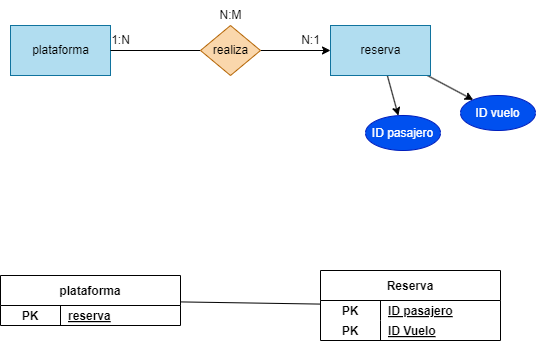

The diagram above was exported from draw.io. Its source (the exported page's mxGraphModel, read from the mxfile embedded in the PNG):
<mxGraphModel dx="746" dy="611" grid="1" gridSize="10" guides="1" tooltips="1" connect="1" arrows="1" fold="1" page="1" pageScale="1" pageWidth="850" pageHeight="1100" math="0" shadow="0">
  <root>
    <mxCell id="0" />
    <mxCell id="1" parent="0" />
    <mxCell id="2" style="edgeStyle=none;html=1;endArrow=none;endFill=0;" edge="1" parent="1" source="3" target="29">
      <mxGeometry relative="1" as="geometry" />
    </mxCell>
    <mxCell id="3" value="Reserva" style="shape=table;startSize=30;container=1;collapsible=1;childLayout=tableLayout;fixedRows=1;rowLines=0;fontStyle=1;align=center;resizeLast=1;" vertex="1" parent="1">
      <mxGeometry x="410" y="395" width="180" height="70" as="geometry" />
    </mxCell>
    <mxCell id="4" value="" style="shape=tableRow;horizontal=0;startSize=0;swimlaneHead=0;swimlaneBody=0;fillColor=none;collapsible=0;dropTarget=0;points=[[0,0.5],[1,0.5]];portConstraint=eastwest;top=0;left=0;right=0;bottom=0;" vertex="1" parent="3">
      <mxGeometry y="30" width="180" height="20" as="geometry" />
    </mxCell>
    <mxCell id="5" value="PK" style="shape=partialRectangle;connectable=0;fillColor=none;top=0;left=0;bottom=0;right=0;fontStyle=1;overflow=hidden;" vertex="1" parent="4">
      <mxGeometry width="60" height="20" as="geometry">
        <mxRectangle width="60" height="20" as="alternateBounds" />
      </mxGeometry>
    </mxCell>
    <mxCell id="6" value="ID pasajero" style="shape=partialRectangle;connectable=0;fillColor=none;top=0;left=0;bottom=0;right=0;align=left;spacingLeft=6;fontStyle=5;overflow=hidden;" vertex="1" parent="4">
      <mxGeometry x="60" width="120" height="20" as="geometry">
        <mxRectangle width="120" height="20" as="alternateBounds" />
      </mxGeometry>
    </mxCell>
    <mxCell id="43" value="" style="shape=tableRow;horizontal=0;startSize=0;swimlaneHead=0;swimlaneBody=0;fillColor=none;collapsible=0;dropTarget=0;points=[[0,0.5],[1,0.5]];portConstraint=eastwest;top=0;left=0;right=0;bottom=0;" vertex="1" parent="3">
      <mxGeometry y="50" width="180" height="20" as="geometry" />
    </mxCell>
    <mxCell id="44" value="PK" style="shape=partialRectangle;connectable=0;fillColor=none;top=0;left=0;bottom=0;right=0;fontStyle=1;overflow=hidden;" vertex="1" parent="43">
      <mxGeometry width="60" height="20" as="geometry">
        <mxRectangle width="60" height="20" as="alternateBounds" />
      </mxGeometry>
    </mxCell>
    <mxCell id="45" value="ID Vuelo" style="shape=partialRectangle;connectable=0;fillColor=none;top=0;left=0;bottom=0;right=0;align=left;spacingLeft=6;fontStyle=5;overflow=hidden;" vertex="1" parent="43">
      <mxGeometry x="60" width="120" height="20" as="geometry">
        <mxRectangle width="120" height="20" as="alternateBounds" />
      </mxGeometry>
    </mxCell>
    <mxCell id="11" value="plataforma" style="html=1;dashed=0;whitespace=wrap;fillColor=#b1ddf0;strokeColor=#10739e;" vertex="1" parent="1">
      <mxGeometry x="100" y="150" width="100" height="50" as="geometry" />
    </mxCell>
    <mxCell id="40" value="" style="edgeStyle=none;html=1;" edge="1" parent="1" source="13" target="39">
      <mxGeometry relative="1" as="geometry" />
    </mxCell>
    <mxCell id="42" style="edgeStyle=none;html=1;" edge="1" parent="1" source="13" target="41">
      <mxGeometry relative="1" as="geometry" />
    </mxCell>
    <mxCell id="13" value="reserva" style="html=1;dashed=0;whitespace=wrap;fillColor=#b1ddf0;strokeColor=#10739e;" vertex="1" parent="1">
      <mxGeometry x="420" y="150" width="100" height="50" as="geometry" />
    </mxCell>
    <mxCell id="14" style="edgeStyle=none;html=1;entryX=0;entryY=0.5;entryDx=0;entryDy=0;endArrow=classic;endFill=1;" edge="1" parent="1" source="16" target="13">
      <mxGeometry relative="1" as="geometry" />
    </mxCell>
    <mxCell id="15" style="edgeStyle=none;html=1;entryX=1;entryY=0.5;entryDx=0;entryDy=0;endArrow=none;endFill=0;" edge="1" parent="1" source="16" target="11">
      <mxGeometry relative="1" as="geometry" />
    </mxCell>
    <mxCell id="16" value="realiza" style="shape=rhombus;html=1;dashed=0;whitespace=wrap;perimeter=rhombusPerimeter;fillColor=#fad7ac;strokeColor=#b46504;" vertex="1" parent="1">
      <mxGeometry x="290" y="150" width="60" height="50" as="geometry" />
    </mxCell>
    <mxCell id="17" value="1:N" style="text;html=1;align=center;verticalAlign=middle;resizable=0;points=[];autosize=1;strokeColor=none;fillColor=none;" vertex="1" parent="1">
      <mxGeometry x="190" y="150" width="40" height="30" as="geometry" />
    </mxCell>
    <mxCell id="18" value="N:1" style="text;html=1;align=center;verticalAlign=middle;resizable=0;points=[];autosize=1;strokeColor=none;fillColor=none;" vertex="1" parent="1">
      <mxGeometry x="380" y="150" width="40" height="30" as="geometry" />
    </mxCell>
    <mxCell id="19" value="N:M" style="text;html=1;align=center;verticalAlign=middle;resizable=0;points=[];autosize=1;strokeColor=none;fillColor=none;" vertex="1" parent="1">
      <mxGeometry x="295" y="125" width="50" height="30" as="geometry" />
    </mxCell>
    <mxCell id="29" value="plataforma" style="shape=table;startSize=30;container=1;collapsible=1;childLayout=tableLayout;fixedRows=1;rowLines=0;fontStyle=1;align=center;resizeLast=1;" vertex="1" parent="1">
      <mxGeometry x="90" y="400" width="180" height="50" as="geometry" />
    </mxCell>
    <mxCell id="30" value="" style="shape=tableRow;horizontal=0;startSize=0;swimlaneHead=0;swimlaneBody=0;fillColor=none;collapsible=0;dropTarget=0;points=[[0,0.5],[1,0.5]];portConstraint=eastwest;top=0;left=0;right=0;bottom=0;" vertex="1" parent="29">
      <mxGeometry y="30" width="180" height="20" as="geometry" />
    </mxCell>
    <mxCell id="31" value="PK" style="shape=partialRectangle;connectable=0;fillColor=none;top=0;left=0;bottom=0;right=0;fontStyle=1;overflow=hidden;" vertex="1" parent="30">
      <mxGeometry width="60" height="20" as="geometry">
        <mxRectangle width="60" height="20" as="alternateBounds" />
      </mxGeometry>
    </mxCell>
    <mxCell id="32" value="reserva" style="shape=partialRectangle;connectable=0;fillColor=none;top=0;left=0;bottom=0;right=0;align=left;spacingLeft=6;fontStyle=5;overflow=hidden;" vertex="1" parent="30">
      <mxGeometry x="60" width="120" height="20" as="geometry">
        <mxRectangle width="120" height="20" as="alternateBounds" />
      </mxGeometry>
    </mxCell>
    <mxCell id="39" value="ID pasajero" style="ellipse;whiteSpace=wrap;html=1;fillColor=#0050ef;strokeColor=#001DBC;dashed=0;fontColor=#ffffff;" vertex="1" parent="1">
      <mxGeometry x="455" y="240" width="75" height="35" as="geometry" />
    </mxCell>
    <mxCell id="41" value="ID vuelo" style="ellipse;whiteSpace=wrap;html=1;fillColor=#0050ef;strokeColor=#001DBC;dashed=0;fontColor=#ffffff;" vertex="1" parent="1">
      <mxGeometry x="550" y="220" width="75" height="35" as="geometry" />
    </mxCell>
  </root>
</mxGraphModel>